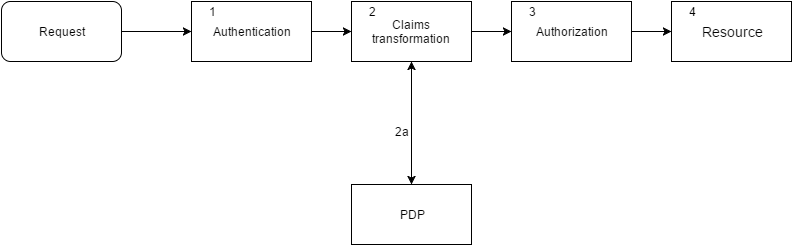

The diagram above was exported from draw.io. Its source (the exported page's mxGraphModel, read from the mxfile embedded in the PNG):
<mxGraphModel dx="1194" dy="706" grid="1" gridSize="10" guides="1" tooltips="1" connect="1" arrows="1" fold="1" page="1" pageScale="1" pageWidth="1169" pageHeight="826" background="#ffffff" math="0" shadow="0">
  <root>
    <mxCell id="0" />
    <mxCell id="1" parent="0" />
    <mxCell id="5aeea4cfffc7d65-1" value="&lt;font style=&quot;font-size: 12px&quot;&gt;Authentication&lt;/font&gt;" style="whiteSpace=wrap;html=1;" parent="1" vertex="1">
      <mxGeometry x="240" y="200" width="120" height="60" as="geometry" />
    </mxCell>
    <mxCell id="5aeea4cfffc7d65-2" value="&lt;font style=&quot;font-size: 12px&quot;&gt;Claims transformation&lt;/font&gt;" style="whiteSpace=wrap;html=1;" parent="1" vertex="1">
      <mxGeometry x="400" y="200" width="120" height="60" as="geometry" />
    </mxCell>
    <mxCell id="5aeea4cfffc7d65-3" value="&lt;font style=&quot;font-size: 12px&quot;&gt;PDP&lt;/font&gt;" style="whiteSpace=wrap;html=1;" parent="1" vertex="1">
      <mxGeometry x="400" y="383" width="120" height="60" as="geometry" />
    </mxCell>
    <mxCell id="5aeea4cfffc7d65-4" value="&lt;font style=&quot;font-size: 12px&quot;&gt;Authorization&lt;/font&gt;" style="whiteSpace=wrap;html=1;" parent="1" vertex="1">
      <mxGeometry x="560" y="200" width="120" height="60" as="geometry" />
    </mxCell>
    <mxCell id="5aeea4cfffc7d65-5" value="" style="endArrow=classic;html=1;entryX=0;entryY=0.5;exitX=1;exitY=0.5;" parent="1" source="5aeea4cfffc7d65-32" target="5aeea4cfffc7d65-1" edge="1">
      <mxGeometry width="50" height="50" relative="1" as="geometry">
        <mxPoint x="130" y="230" as="sourcePoint" />
        <mxPoint x="60" y="10" as="targetPoint" />
      </mxGeometry>
    </mxCell>
    <mxCell id="5aeea4cfffc7d65-6" value="" style="endArrow=classic;html=1;entryX=0;entryY=0.5;exitX=1;exitY=0.5;" parent="1" source="5aeea4cfffc7d65-1" target="5aeea4cfffc7d65-2" edge="1">
      <mxGeometry width="50" height="50" relative="1" as="geometry">
        <mxPoint x="80" y="60" as="sourcePoint" />
        <mxPoint x="130" y="10" as="targetPoint" />
      </mxGeometry>
    </mxCell>
    <mxCell id="5aeea4cfffc7d65-8" value="" style="endArrow=classic;html=1;exitX=1;exitY=0.5;entryX=0;entryY=0.5;" parent="1" source="5aeea4cfffc7d65-2" target="5aeea4cfffc7d65-4" edge="1">
      <mxGeometry width="50" height="50" relative="1" as="geometry">
        <mxPoint x="410" y="200" as="sourcePoint" />
        <mxPoint x="460" y="150" as="targetPoint" />
      </mxGeometry>
    </mxCell>
    <mxCell id="5aeea4cfffc7d65-9" value="" style="endArrow=classic;startArrow=classic;html=1;entryX=0.5;entryY=1;exitX=0.5;exitY=0;" parent="1" source="5aeea4cfffc7d65-3" target="5aeea4cfffc7d65-2" edge="1">
      <mxGeometry width="50" height="50" relative="1" as="geometry">
        <mxPoint x="280" y="190" as="sourcePoint" />
        <mxPoint x="330" y="140" as="targetPoint" />
      </mxGeometry>
    </mxCell>
    <mxCell id="5aeea4cfffc7d65-11" value="" style="endArrow=classic;html=1;exitX=1;exitY=0.5;" parent="1" source="5aeea4cfffc7d65-4" target="5aeea4cfffc7d65-12" edge="1">
      <mxGeometry width="50" height="50" relative="1" as="geometry">
        <mxPoint x="100" y="80" as="sourcePoint" />
        <mxPoint x="720" y="230" as="targetPoint" />
      </mxGeometry>
    </mxCell>
    <mxCell id="5aeea4cfffc7d65-12" value="&lt;font style=&quot;font-size: 14px&quot;&gt;Resource&lt;/font&gt;" style="whiteSpace=wrap;html=1;" parent="1" vertex="1">
      <mxGeometry x="720" y="199.9999999999999" width="120" height="60" as="geometry" />
    </mxCell>
    <mxCell id="5aeea4cfffc7d65-26" value="1" style="text;html=1;strokeColor=none;fillColor=none;align=center;verticalAlign=middle;whiteSpace=wrap;overflow=hidden;" parent="1" vertex="1">
      <mxGeometry x="240" y="200" width="40" height="20" as="geometry" />
    </mxCell>
    <mxCell id="5aeea4cfffc7d65-28" value="2" style="text;html=1;strokeColor=none;fillColor=none;align=center;verticalAlign=middle;whiteSpace=wrap;overflow=hidden;" parent="1" vertex="1">
      <mxGeometry x="400" y="200" width="40" height="20" as="geometry" />
    </mxCell>
    <mxCell id="5aeea4cfffc7d65-29" value="2a" style="text;html=1;strokeColor=none;fillColor=none;align=center;verticalAlign=middle;whiteSpace=wrap;overflow=hidden;" parent="1" vertex="1">
      <mxGeometry x="430" y="320" width="40" height="20" as="geometry" />
    </mxCell>
    <mxCell id="5aeea4cfffc7d65-30" value="3" style="text;html=1;strokeColor=none;fillColor=none;align=center;verticalAlign=middle;whiteSpace=wrap;overflow=hidden;" parent="1" vertex="1">
      <mxGeometry x="560" y="200" width="40" height="20" as="geometry" />
    </mxCell>
    <mxCell id="5aeea4cfffc7d65-31" value="4" style="text;html=1;strokeColor=none;fillColor=none;align=center;verticalAlign=middle;whiteSpace=wrap;overflow=hidden;" parent="1" vertex="1">
      <mxGeometry x="720" y="200" width="40" height="20" as="geometry" />
    </mxCell>
    <mxCell id="5aeea4cfffc7d65-32" value="&lt;font style=&quot;font-size: 12px&quot;&gt;Request&lt;/font&gt;" style="rounded=1;whiteSpace=wrap;html=1;" parent="1" vertex="1">
      <mxGeometry x="50" y="200" width="120" height="60" as="geometry" />
    </mxCell>
  </root>
</mxGraphModel>